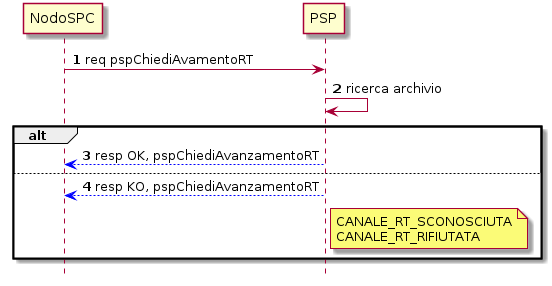

The diagram above was rendered by PlantUML. Its source (embedded in the PNG):
@startuml
hide footbox
autonumber


participant NodoSPC
participant PSP

NodoSPC -> PSP : req pspChiediAvamentoRT 
PSP -> PSP : ricerca archivio
alt
PSP -[#0000FF]-> NodoSPC : resp OK, pspChiediAvanzamentoRT
else
PSP  -[#0000FF]-> NodoSPC : resp KO, pspChiediAvanzamentoRT
note right PSP : CANALE_RT_SCONOSCIUTA\nCANALE_RT_RIFIUTATA
end


@enduml